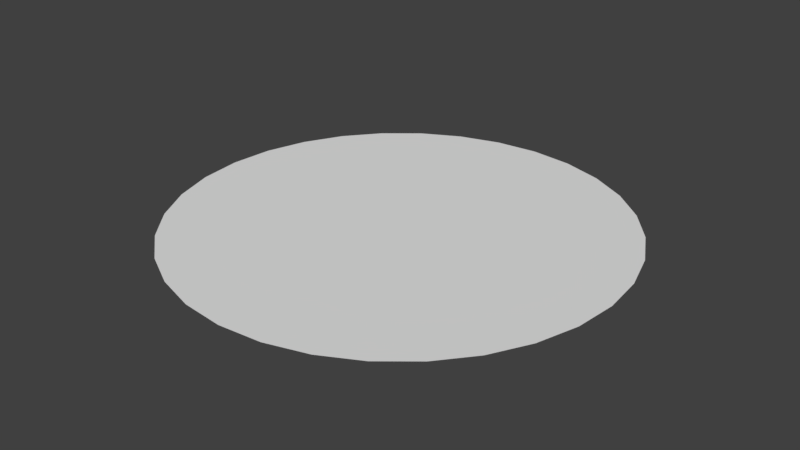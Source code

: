 # Source: quad_rotor.blend  (saved by Blender 2.79.0; exported with 4.5.12 LTS)
import bpy
from mathutils import Matrix  # noqa: F401  (used for matrix-valued properties, if any)

bpy.ops.wm.read_factory_settings(use_empty=True)
scene = bpy.context.scene
scene.name = 'Scene'

# ---- collections
col_collection_1 = bpy.data.collections.new('Collection 1'); scene.collection.children.link(col_collection_1)

# ---- materials (node trees are filled in below, after node groups)
mat_material_001 = bpy.data.materials.new('Material.001')
mat_material_001.alpha_threshold = 0.0
mat_material_001.use_transparent_shadow = False
mat_material_001.roughness = 0.5

# ---- material node trees

# ---- world
world_world = bpy.data.worlds.new('World'); scene.world = world_world
world_world.color = (0.05088, 0.05088, 0.05088)
world_world.use_sun_shadow = False
world_world.sun_shadow_jitter_overblur = 0.0
world_world.cycles.sampling_method = 'MANUAL'

# ---- meshes
me_circle_001 = bpy.data.meshes.new('Circle.001')
me_circle_001.from_pydata([(-8.944e-08, 3.614e-07, 0.0), (-0.7466, 194.0, -0.6521), (-38.79, 190.2, -0.6521), (-75.37, 179.1, -0.6521), (-109.1, 161.1, -0.6521), (-138.6, 136.8, -0.6521), (-162.9, 107.3, -0.6521), (-180.9, 73.59, -0.6521), (-192.0, 37.01, -0.6521), (-195.7, -1.037, -0.6521), (-192.0, -39.08, -0.6521), (-180.9, -75.66, -0.6521), (-162.9, -109.4, -0.6521), (-138.6, -138.9, -0.6521), (-109.1, -163.2, -0.6521), (-75.37, -181.2, -0.6521), (-38.79, -192.3, -0.6521), (-0.7465, -196.0, -0.6521), (37.3, -192.3, -0.6521), (73.88, -181.2, -0.6521), (107.6, -163.2, -0.6521), (137.1, -138.9, -0.6521), (161.4, -109.4, -0.6521), (179.4, -75.66, -0.6521), (190.5, -39.08, -0.6521), (194.3, -1.036, -0.6521), (190.5, 37.01, -0.6521), (179.4, 73.59, -0.6521), (161.4, 107.3, -0.6521), (137.1, 136.8, -0.6521), (107.6, 161.1, -0.6521), (73.88, 179.1, -0.6521), (37.3, 190.2, -0.6521)], [], [(2, 3, 4, 5, 6, 7, 8, 9, 10, 11, 12, 13, 14, 15, 16, 17, 18, 19, 20, 21, 22, 23, 24, 25, 26, 27, 28, 29, 30, 31, 32, 1)])
me_circle_001.materials.append(mat_material_001)
me_circle_001.use_remesh_preserve_volume = False
me_circle_001.use_remesh_preserve_attributes = False
me_circle_001.use_mirror_vertex_groups = False
me_circle_001.update()
me_circle = bpy.data.meshes.new('Circle')
me_circle.from_pydata([(-8.944e-08, 3.614e-07, 0.0)], [], [])
me_circle.use_remesh_preserve_volume = False
me_circle.use_remesh_preserve_attributes = False
me_circle.use_mirror_vertex_groups = False
me_circle.update()

# ---- objects
ob_circle_001 = bpy.data.objects.new('Circle.001', me_circle_001)
ob_circle = bpy.data.objects.new('Circle', me_circle)

# ---- transforms, parenting, visibility, modifiers, constraints
ob_circle_001.location = (2.994, 4.771, -1.629)
ob_circle_001.lineart.crease_threshold = 0.0
ob_circle.location = (2.994, 4.771, -1.629)
ob_circle.lineart.crease_threshold = 0.0

# ---- collection membership
col_collection_1.objects.link(ob_circle_001)
col_collection_1.objects.link(ob_circle)

# ---- scene / render settings (as saved in the file)
scene.frame_start = 1; scene.frame_end = 250; scene.frame_set(1)
scene.render.engine = 'BLENDER_EEVEE_NEXT'
scene.render.resolution_percentage = 50
scene.render.dither_intensity = 0.0
scene.cycles.use_denoising = False
scene.cycles.samples = 128
scene.cycles.sampling_pattern = 'TABULATED_SOBOL'
scene.cycles.use_adaptive_sampling = False
scene.cycles.use_light_tree = False
scene.cycles.blur_glossy = 0.0
scene.cycles.sample_clamp_indirect = 0.0
scene.view_settings.view_transform = 'Standard'
scene.unit_settings.scale_length = 0.001
bpy.context.view_layer.update()

# ---- added for rendering (the .blend has no active camera and no usable light): camera, sun
cam_auto = bpy.data.cameras.new('AutoCamera')
cam_auto.lens = 50.0
cam_auto.sensor_width = 36.0
cam_auto.clip_end = 8955.76
ob_auto_camera = bpy.data.objects.new('AutoCamera', cam_auto)
scene.collection.objects.link(ob_auto_camera)
ob_auto_camera.location = (512.549, -608.627, 406.287)
ob_auto_camera.rotation_euler = (1.09748, -7.21219e-08, 0.694738)
scene.camera = ob_auto_camera
light_auto_sun = bpy.data.lights.new('AutoSun', 'SUN')
light_auto_sun.energy = 3.0
light_auto_sun.angle = 0.0523599
ob_auto_sun = bpy.data.objects.new('AutoSun', light_auto_sun)
scene.collection.objects.link(ob_auto_sun)
ob_auto_sun.rotation_euler = (0.872665, 0.174533, 0.523599)
bpy.context.view_layer.update()
